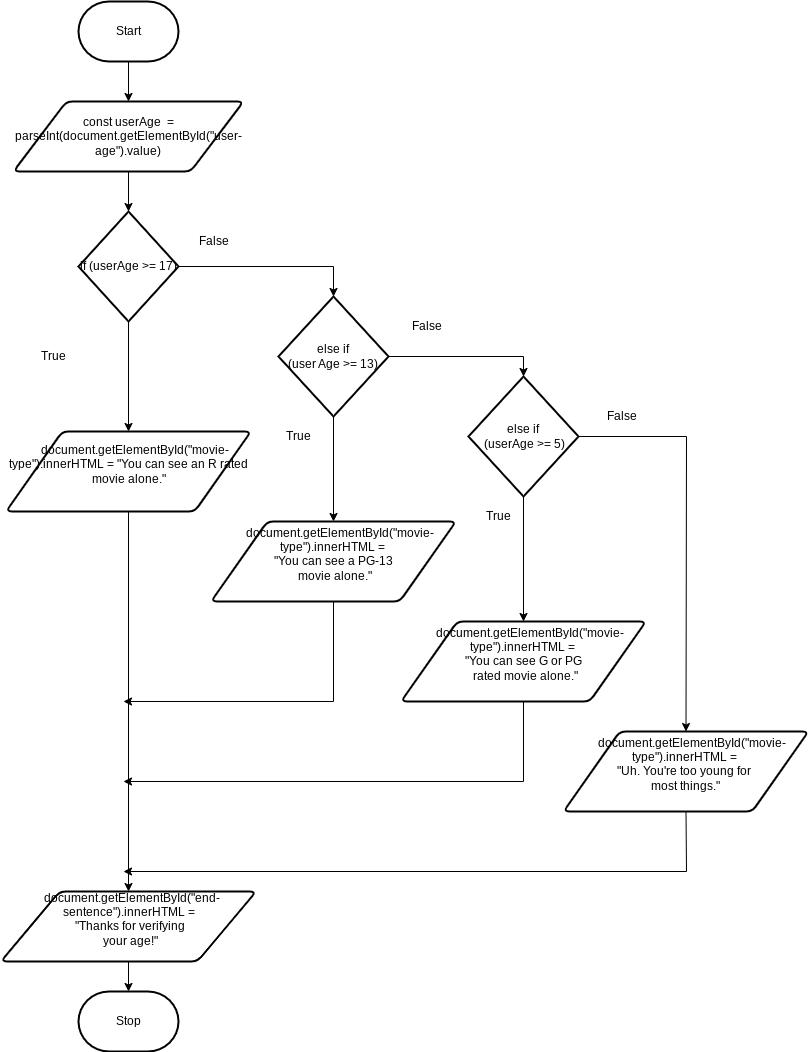

The diagram above was exported from draw.io. Its source (the exported page's mxGraphModel, read from the mxfile embedded in the PNG):
<mxGraphModel dx="1160" dy="2236" grid="1" gridSize="10" guides="1" tooltips="1" connect="1" arrows="1" fold="1" page="1" pageScale="1" pageWidth="850" pageHeight="1100" math="0" shadow="0">
  <root>
    <mxCell id="0" />
    <mxCell id="1" parent="0" />
    <mxCell id="5" style="edgeStyle=none;html=1;exitX=0.5;exitY=1;exitDx=0;exitDy=0;exitPerimeter=0;" edge="1" parent="1" source="2" target="4">
      <mxGeometry relative="1" as="geometry" />
    </mxCell>
    <mxCell id="2" value="Start" style="strokeWidth=2;html=1;shape=mxgraph.flowchart.terminator;whiteSpace=wrap;" parent="1" vertex="1">
      <mxGeometry x="115" y="40" width="100" height="60" as="geometry" />
    </mxCell>
    <mxCell id="3" value="Stop" style="strokeWidth=2;html=1;shape=mxgraph.flowchart.terminator;whiteSpace=wrap;" parent="1" vertex="1">
      <mxGeometry x="115" y="1030" width="100" height="60" as="geometry" />
    </mxCell>
    <mxCell id="7" style="edgeStyle=none;html=1;exitX=0.5;exitY=1;exitDx=0;exitDy=0;entryX=0.5;entryY=0;entryDx=0;entryDy=0;entryPerimeter=0;" edge="1" parent="1" source="4" target="6">
      <mxGeometry relative="1" as="geometry" />
    </mxCell>
    <mxCell id="4" value="const userAge&amp;nbsp;&amp;nbsp;= parseInt(document.getElementById(&quot;user-age&quot;).value)" style="shape=parallelogram;html=1;strokeWidth=2;perimeter=parallelogramPerimeter;whiteSpace=wrap;rounded=1;arcSize=12;size=0.23;" vertex="1" parent="1">
      <mxGeometry x="50" y="140" width="230" height="70" as="geometry" />
    </mxCell>
    <mxCell id="22" style="edgeStyle=none;html=1;exitX=0.5;exitY=1;exitDx=0;exitDy=0;exitPerimeter=0;entryX=0.5;entryY=0;entryDx=0;entryDy=0;" edge="1" parent="1" source="6" target="8">
      <mxGeometry relative="1" as="geometry" />
    </mxCell>
    <mxCell id="23" style="edgeStyle=none;html=1;exitX=1;exitY=0.5;exitDx=0;exitDy=0;exitPerimeter=0;entryX=0.5;entryY=0;entryDx=0;entryDy=0;entryPerimeter=0;rounded=0;" edge="1" parent="1" source="6" target="18">
      <mxGeometry relative="1" as="geometry">
        <Array as="points">
          <mxPoint x="370" y="305" />
        </Array>
      </mxGeometry>
    </mxCell>
    <mxCell id="6" value="if (userAge &amp;gt;= 17)" style="strokeWidth=2;html=1;shape=mxgraph.flowchart.decision;whiteSpace=wrap;" vertex="1" parent="1">
      <mxGeometry x="115" y="250" width="100" height="110" as="geometry" />
    </mxCell>
    <mxCell id="48" style="edgeStyle=none;rounded=0;html=1;exitX=0.5;exitY=1;exitDx=0;exitDy=0;entryX=0.5;entryY=0;entryDx=0;entryDy=0;" edge="1" parent="1" source="8" target="47">
      <mxGeometry relative="1" as="geometry" />
    </mxCell>
    <mxCell id="8" value="&lt;div&gt;&amp;nbsp; &amp;nbsp; document.getElementById(&quot;movie-type&quot;).innerHTML = &quot;You can see an R rated movie alone.&quot;&lt;/div&gt;&lt;div&gt;&lt;br&gt;&lt;/div&gt;" style="shape=parallelogram;html=1;strokeWidth=2;perimeter=parallelogramPerimeter;whiteSpace=wrap;rounded=1;arcSize=12;size=0.23;" vertex="1" parent="1">
      <mxGeometry x="42.5" y="470" width="245" height="80" as="geometry" />
    </mxCell>
    <mxCell id="16" value="True" style="text;html=1;align=center;verticalAlign=middle;resizable=0;points=[];autosize=1;strokeColor=none;fillColor=none;" vertex="1" parent="1">
      <mxGeometry x="65" y="380" width="50" height="30" as="geometry" />
    </mxCell>
    <mxCell id="31" style="edgeStyle=none;rounded=0;html=1;exitX=1;exitY=0.5;exitDx=0;exitDy=0;exitPerimeter=0;entryX=0.5;entryY=0;entryDx=0;entryDy=0;entryPerimeter=0;" edge="1" parent="1" source="18" target="19">
      <mxGeometry relative="1" as="geometry">
        <Array as="points">
          <mxPoint x="560" y="395" />
        </Array>
      </mxGeometry>
    </mxCell>
    <mxCell id="33" style="edgeStyle=none;rounded=0;html=1;exitX=0.5;exitY=1;exitDx=0;exitDy=0;exitPerimeter=0;entryX=0.5;entryY=0;entryDx=0;entryDy=0;" edge="1" parent="1" source="18" target="28">
      <mxGeometry relative="1" as="geometry" />
    </mxCell>
    <mxCell id="18" value="else if&lt;br&gt;(user Age &amp;gt;= 13)" style="strokeWidth=2;html=1;shape=mxgraph.flowchart.decision;whiteSpace=wrap;" vertex="1" parent="1">
      <mxGeometry x="315" y="335" width="110" height="120" as="geometry" />
    </mxCell>
    <mxCell id="32" style="edgeStyle=none;rounded=0;html=1;exitX=1;exitY=0.5;exitDx=0;exitDy=0;exitPerimeter=0;entryX=0.5;entryY=0;entryDx=0;entryDy=0;" edge="1" parent="1" source="19" target="35">
      <mxGeometry relative="1" as="geometry">
        <mxPoint x="722.5000000000001" y="510" as="targetPoint" />
        <Array as="points">
          <mxPoint x="723" y="475" />
        </Array>
      </mxGeometry>
    </mxCell>
    <mxCell id="36" style="edgeStyle=none;rounded=0;html=1;exitX=0.5;exitY=1;exitDx=0;exitDy=0;exitPerimeter=0;entryX=0.5;entryY=0;entryDx=0;entryDy=0;" edge="1" parent="1" source="19" target="34">
      <mxGeometry relative="1" as="geometry" />
    </mxCell>
    <mxCell id="19" value="else if&lt;br&gt;&amp;nbsp;(userAge &amp;gt;= 5)" style="strokeWidth=2;html=1;shape=mxgraph.flowchart.decision;whiteSpace=wrap;" vertex="1" parent="1">
      <mxGeometry x="505" y="415" width="110" height="120" as="geometry" />
    </mxCell>
    <mxCell id="27" value="False" style="text;html=1;align=center;verticalAlign=middle;resizable=0;points=[];autosize=1;strokeColor=none;fillColor=none;" vertex="1" parent="1">
      <mxGeometry x="225" y="265" width="50" height="30" as="geometry" />
    </mxCell>
    <mxCell id="39" style="edgeStyle=none;rounded=0;html=1;exitX=0.5;exitY=1;exitDx=0;exitDy=0;" edge="1" parent="1" source="28">
      <mxGeometry relative="1" as="geometry">
        <mxPoint x="160" y="740" as="targetPoint" />
        <Array as="points">
          <mxPoint x="370" y="740" />
        </Array>
      </mxGeometry>
    </mxCell>
    <mxCell id="28" value="&lt;div&gt;&amp;nbsp; &amp;nbsp; document.getElementById(&quot;movie-type&quot;).innerHTML =&amp;nbsp;&lt;/div&gt;&lt;div&gt;&quot;You can see a PG-13&lt;/div&gt;&lt;div&gt;&amp;nbsp;movie alone.&quot;&lt;/div&gt;&lt;div&gt;&lt;br&gt;&lt;/div&gt;" style="shape=parallelogram;html=1;strokeWidth=2;perimeter=parallelogramPerimeter;whiteSpace=wrap;rounded=1;arcSize=12;size=0.23;" vertex="1" parent="1">
      <mxGeometry x="247.5" y="560" width="245" height="80" as="geometry" />
    </mxCell>
    <mxCell id="40" style="edgeStyle=none;rounded=0;html=1;exitX=0.5;exitY=1;exitDx=0;exitDy=0;" edge="1" parent="1" source="34">
      <mxGeometry relative="1" as="geometry">
        <mxPoint x="160" y="820" as="targetPoint" />
        <Array as="points">
          <mxPoint x="560" y="820" />
        </Array>
      </mxGeometry>
    </mxCell>
    <mxCell id="34" value="&lt;div&gt;&amp;nbsp; &amp;nbsp; document.getElementById(&quot;movie-type&quot;).innerHTML =&amp;nbsp;&lt;/div&gt;&lt;div&gt;&quot;You can see G or PG&lt;/div&gt;&lt;div&gt;&lt;span style=&quot;background-color: initial;&quot;&gt;&amp;nbsp;rated movie alone.&quot;&lt;/span&gt;&lt;/div&gt;&lt;div&gt;&lt;br&gt;&lt;/div&gt;" style="shape=parallelogram;html=1;strokeWidth=2;perimeter=parallelogramPerimeter;whiteSpace=wrap;rounded=1;arcSize=12;size=0.23;" vertex="1" parent="1">
      <mxGeometry x="437.5" y="660" width="245" height="80" as="geometry" />
    </mxCell>
    <mxCell id="41" style="edgeStyle=none;rounded=0;html=1;exitX=0.5;exitY=1;exitDx=0;exitDy=0;" edge="1" parent="1" source="35">
      <mxGeometry relative="1" as="geometry">
        <mxPoint x="160" y="910" as="targetPoint" />
        <Array as="points">
          <mxPoint x="723" y="910" />
        </Array>
      </mxGeometry>
    </mxCell>
    <mxCell id="35" value="&lt;div&gt;&amp;nbsp; &amp;nbsp; document.getElementById(&quot;movie-type&quot;).innerHTML =&amp;nbsp;&lt;/div&gt;&lt;div&gt;&quot;Uh. You're too young for&amp;nbsp;&lt;/div&gt;&lt;div&gt;most things.&quot;&lt;/div&gt;&lt;div&gt;&lt;br&gt;&lt;/div&gt;" style="shape=parallelogram;html=1;strokeWidth=2;perimeter=parallelogramPerimeter;whiteSpace=wrap;rounded=1;arcSize=12;size=0.23;" vertex="1" parent="1">
      <mxGeometry x="600" y="770" width="245" height="80" as="geometry" />
    </mxCell>
    <mxCell id="42" value="True" style="text;html=1;align=center;verticalAlign=middle;resizable=0;points=[];autosize=1;strokeColor=none;fillColor=none;" vertex="1" parent="1">
      <mxGeometry x="310" y="460" width="50" height="30" as="geometry" />
    </mxCell>
    <mxCell id="43" value="True" style="text;html=1;align=center;verticalAlign=middle;resizable=0;points=[];autosize=1;strokeColor=none;fillColor=none;" vertex="1" parent="1">
      <mxGeometry x="510" y="540" width="50" height="30" as="geometry" />
    </mxCell>
    <mxCell id="45" value="False" style="text;html=1;align=center;verticalAlign=middle;resizable=0;points=[];autosize=1;strokeColor=none;fillColor=none;" vertex="1" parent="1">
      <mxGeometry x="437.5" y="350" width="50" height="30" as="geometry" />
    </mxCell>
    <mxCell id="46" value="False" style="text;html=1;align=center;verticalAlign=middle;resizable=0;points=[];autosize=1;strokeColor=none;fillColor=none;" vertex="1" parent="1">
      <mxGeometry x="632.5" y="440" width="50" height="30" as="geometry" />
    </mxCell>
    <mxCell id="49" style="edgeStyle=none;rounded=0;html=1;exitX=0.5;exitY=1;exitDx=0;exitDy=0;entryX=0.5;entryY=0;entryDx=0;entryDy=0;entryPerimeter=0;" edge="1" parent="1" source="47" target="3">
      <mxGeometry relative="1" as="geometry" />
    </mxCell>
    <mxCell id="47" value="&lt;div&gt;&lt;span style=&quot;font-size: 12px;&quot;&gt;&amp;nbsp; document.getElementById(&quot;end-sentence&quot;).innerHTML =&lt;/span&gt;&lt;/div&gt;&lt;div&gt;&lt;span style=&quot;font-size: 12px;&quot;&gt;&amp;nbsp;&quot;Thanks for verifying&lt;/span&gt;&lt;/div&gt;&lt;div&gt;&lt;span style=&quot;font-size: 12px;&quot;&gt;&amp;nbsp;your age!&quot;&lt;/span&gt;&lt;/div&gt;&lt;div&gt;&lt;br&gt;&lt;/div&gt;" style="shape=parallelogram;html=1;strokeWidth=2;perimeter=parallelogramPerimeter;whiteSpace=wrap;rounded=1;arcSize=12;size=0.23;" vertex="1" parent="1">
      <mxGeometry x="37.5" y="930" width="255" height="70" as="geometry" />
    </mxCell>
  </root>
</mxGraphModel>